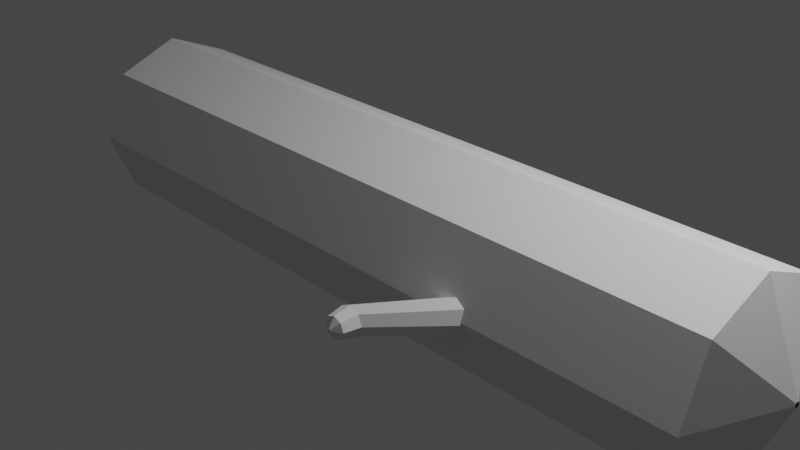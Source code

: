 # Source: log2.blend  (saved by Blender 2.81.16; exported with 4.5.12 LTS)
import bpy
from mathutils import Matrix  # noqa: F401  (used for matrix-valued properties, if any)

bpy.ops.wm.read_factory_settings(use_empty=True)
scene = bpy.context.scene
scene.name = 'Scene'

# ---- collections
col_collection = bpy.data.collections.new('Collection'); scene.collection.children.link(col_collection)

# ---- world
world_world = bpy.data.worlds.new('World'); scene.world = world_world
world_world.use_nodes = True; world_world.node_tree.nodes.clear()
_N = world_world.node_tree.nodes; _L = world_world.node_tree.links
n0 = _N.new('ShaderNodeOutputWorld'); n0.name = 'World Output'; n0.location = (300, 300)
n1 = _N.new('ShaderNodeBackground'); n1.name = 'Background'; n1.location = (10, 300)
n1.inputs[0].default_value = (0.05088, 0.05088, 0.05088, 1.0)
_L.new(n1.outputs[0], n0.inputs[0])
n0.is_active_output = True
world_world.color = (0.05088, 0.05088, 0.05088)
world_world.use_sun_shadow = False
world_world.sun_shadow_jitter_overblur = 0.0

# ---- cameras
cam_camera = bpy.data.cameras.new('Camera')
cam_camera.clip_end = 100.0
cam_camera.ortho_scale = 7.314

# ---- lights
light_light = bpy.data.lights.new('Light', 'POINT')
light_light.transmission_factor = 0.0
light_light.energy = 1000.0
light_light.shadow_soft_size = 0.1
light_light.shadow_maximum_resolution = 0.006
light_light.use_absolute_resolution = True

# ---- meshes
me_cylinder = bpy.data.meshes.new('Cylinder')
me_cylinder.from_pydata([(0.0, 1.0, -1.0), (0.0, 1.0, 1.0), (0.7071, 0.7071, -1.0), (0.7071, 0.7071, 1.0), (1.0, -4.371e-08, -1.0), (1.0, -4.371e-08, 1.0), (0.7071, -0.7071, -1.0), (0.7071, -0.7071, 1.0), (-8.742e-08, -1.0, -1.0), (-8.742e-08, -1.0, 1.0), (-0.7071, -0.7071, -1.0), (-0.7071, -0.7071, 1.0), (-1.0, 1.192e-08, -1.0), (-1.0, 1.192e-08, 1.0), (-0.7071, 0.7071, -1.0), (-0.7071, 0.7071, 1.0), (0.0, 1.0, 1.0), (0.7071, 0.7071, 1.0), (1.0, -4.371e-08, 1.0), (0.7071, -0.7071, 1.0), (-8.742e-08, -1.0, 1.0), (-0.7071, -0.7071, 1.0), (-1.0, 1.192e-08, 1.0), (-0.7071, 0.7071, 1.0), (-7.819e-08, 0.02922, 1.097), (0.02067, 0.02067, 1.097), (0.02922, 5.955e-09, 1.097), (0.02067, -0.02067, 1.097), (-8.074e-08, -0.02922, 1.097), (-0.02067, -0.02067, 1.097), (-0.02922, 7.581e-09, 1.097), (-0.02067, 0.02067, 1.097), (0.7071, 0.7071, -1.0), (1.0, -4.371e-08, -1.0), (0.7071, -0.7071, -1.0), (-8.742e-08, -1.0, -1.0), (-0.7071, -0.7071, -1.0), (-1.0, 1.192e-08, -1.0), (-0.7071, 0.7071, -1.0), (0.0, 1.0, -1.0), (-0.03012, -0.03012, -1.092), (-0.04259, 1.74e-08, -1.092), (-0.03012, 0.03012, -1.092), (-2.265e-08, 0.04259, -1.092), (0.03012, 0.03012, -1.092), (0.04259, 1.503e-08, -1.092), (0.03012, -0.03012, -1.092), (-2.638e-08, -0.04259, -1.092)], [], [(16, 1, 3, 17), (17, 3, 5, 18), (18, 5, 7, 19), (19, 7, 9, 20), (20, 9, 11, 21), (21, 11, 13, 22), (3, 1, 15, 13, 11, 9, 7, 5), (22, 13, 15, 23), (23, 15, 1, 16), (0, 2, 4, 6, 8, 10, 12, 14), (38, 23, 16, 39), (37, 22, 23, 38), (36, 21, 22, 37), (35, 20, 21, 36), (34, 19, 20, 35), (33, 18, 19, 34), (32, 17, 18, 33), (39, 16, 17, 32), (20, 19, 27, 28), (22, 21, 29, 30), (16, 23, 31, 24), (17, 16, 24, 25), (19, 18, 26, 27), (21, 20, 28, 29), (23, 22, 30, 31), (18, 17, 25, 26), (0, 39, 32, 2), (2, 32, 33, 4), (4, 33, 34, 6), (6, 34, 35, 8), (8, 35, 36, 10), (10, 36, 37, 12), (12, 37, 38, 14), (14, 38, 39, 0), (37, 36, 44, 45), (35, 34, 42, 43), (33, 32, 40, 41), (38, 37, 45, 46), (36, 35, 43, 44), (34, 33, 41, 42), (32, 39, 47, 40), (39, 38, 46, 47)])
_uv = me_cylinder.uv_layers.new(name='UVMap')
_uv.uv.foreach_set('vector', [1.0, 1.0, 1.0, 1.0, 0.875, 1.0, 0.875, 1.0, 0.875, 1.0, 0.875, 1.0, 0.75, 1.0, 0.75, 1.0, 0.75, 1.0, 0.75, 1.0, 0.625, 1.0, 0.625, 1.0, 0.625, 1.0, 0.625, 1.0, 0.5, 1.0, 0.5, 1.0, 0.5, 1.0, 0.5, 1.0, 0.375, 1.0, 0.375, 1.0, 0.375, 1.0, 0.375, 1.0, 0.25, 1.0, 0.25, 1.0, 0.4197, 0.4197, 0.25, 0.49, 0.08029, 0.4197, 0.01, 0.25, 0.08029, 0.08029, 0.25, 0.01, 0.4197, 0.08029, 0.49, 0.25, 0.25, 1.0, 0.25, 1.0, 0.125, 1.0, 0.125, 1.0, 0.125, 1.0, 0.125, 1.0, 0.0, 1.0, 0.0, 1.0, 0.75, 0.49, 0.9197, 0.4197, 0.99, 0.25, 0.9197, 0.08029, 0.75, 0.01, 0.5803, 0.08029, 0.51, 0.25, 0.5803, 0.4197, 0.125, 0.5, 0.125, 1.0, 0.0, 1.0, 0.0, 0.5, 0.25, 0.5, 0.25, 1.0, 0.125, 1.0, 0.125, 0.5, 0.375, 0.5, 0.375, 1.0, 0.25, 1.0, 0.25, 0.5, 0.5, 0.5, 0.5, 1.0, 0.375, 1.0, 0.375, 0.5, 0.625, 0.5, 0.625, 1.0, 0.5, 1.0, 0.5, 0.5, 0.75, 0.5, 0.75, 1.0, 0.625, 1.0, 0.625, 0.5, 0.875, 0.5, 0.875, 1.0, 0.75, 1.0, 0.75, 0.5, 1.0, 0.5, 1.0, 1.0, 0.875, 1.0, 0.875, 0.5, 0.5, 1.0, 0.625, 1.0, 0.625, 1.0, 0.5, 1.0, 0.25, 1.0, 0.375, 1.0, 0.375, 1.0, 0.25, 1.0, 0.0, 1.0, 0.125, 1.0, 0.125, 1.0, 0.0, 1.0, 0.875, 1.0, 1.0, 1.0, 1.0, 1.0, 0.875, 1.0, 0.625, 1.0, 0.75, 1.0, 0.75, 1.0, 0.625, 1.0, 0.375, 1.0, 0.5, 1.0, 0.5, 1.0, 0.375, 1.0, 0.125, 1.0, 0.25, 1.0, 0.25, 1.0, 0.125, 1.0, 0.75, 1.0, 0.875, 1.0, 0.875, 1.0, 0.75, 1.0, 1.0, 0.5, 1.0, 0.5, 0.875, 0.5, 0.875, 0.5, 0.875, 0.5, 0.875, 0.5, 0.75, 0.5, 0.75, 0.5, 0.75, 0.5, 0.75, 0.5, 0.625, 0.5, 0.625, 0.5, 0.625, 0.5, 0.625, 0.5, 0.5, 0.5, 0.5, 0.5, 0.5, 0.5, 0.5, 0.5, 0.375, 0.5, 0.375, 0.5, 0.375, 0.5, 0.375, 0.5, 0.25, 0.5, 0.25, 0.5, 0.25, 0.5, 0.25, 0.5, 0.125, 0.5, 0.125, 0.5, 0.125, 0.5, 0.125, 0.5, 0.0, 0.5, 0.0, 0.5, 0.25, 0.5, 0.375, 0.5, 0.375, 0.5, 0.25, 0.5, 0.5, 0.5, 0.625, 0.5, 0.625, 0.5, 0.5, 0.5, 0.75, 0.5, 0.875, 0.5, 0.875, 0.5, 0.75, 0.5, 0.125, 0.5, 0.25, 0.5, 0.25, 0.5, 0.125, 0.5, 0.375, 0.5, 0.5, 0.5, 0.5, 0.5, 0.375, 0.5, 0.625, 0.5, 0.75, 0.5, 0.75, 0.5, 0.625, 0.5, 0.875, 0.5, 1.0, 0.5, 1.0, 0.5, 0.875, 0.5, 0.0, 0.5, 0.125, 0.5, 0.125, 0.5, 0.0, 0.5])
me_cylinder.use_remesh_fix_poles = True
me_cylinder.use_remesh_preserve_attributes = False
me_cylinder.use_mirror_vertex_groups = False
me_cylinder.update()
me_cylinder_001 = bpy.data.meshes.new('Cylinder.001')
me_cylinder_001.from_pydata([(-1.793e-09, 3.862, -0.9422), (0.0, 1.0, 1.0), (0.4171, 3.689, -0.9422), (0.7071, 0.7071, 1.0), (0.5899, 3.272, -0.9422), (1.0, -4.371e-08, 1.0), (0.4171, 2.855, -0.9422), (0.7071, -0.7071, 1.0), (-5.336e-08, 2.682, -0.9422), (-8.742e-08, -1.0, 1.0), (-0.4171, 2.855, -0.9422), (-0.7071, -0.7071, 1.0), (-0.5899, 3.272, -0.9422), (-1.0, 1.192e-08, 1.0), (-0.4171, 3.689, -0.9422), (-0.7071, 0.7071, 1.0), (1.838e-09, 4.026, -0.5894), (0.5327, 3.805, -0.5894), (0.7533, 3.272, -0.5894), (0.5327, 2.74, -0.5894), (-6.402e-08, 2.519, -0.5894), (-0.5327, 2.74, -0.5894), (-0.7533, 3.272, -0.5894), (-0.5327, 3.805, -0.5894), (-4.817e-09, 3.377, -1.067), (0.07387, 3.346, -1.067), (0.1045, 3.272, -1.067), (0.07387, 3.198, -1.067), (-1.395e-08, 3.168, -1.067), (-0.07387, 3.198, -1.067), (-0.1045, 3.272, -1.067), (-0.07387, 3.346, -1.067)], [], [(16, 1, 3, 17), (17, 3, 5, 18), (18, 5, 7, 19), (19, 7, 9, 20), (20, 9, 11, 21), (21, 11, 13, 22), (3, 1, 15, 13, 11, 9, 7, 5), (22, 13, 15, 23), (23, 15, 1, 16), (10, 12, 30, 29), (14, 23, 16, 0), (12, 22, 23, 14), (10, 21, 22, 12), (8, 20, 21, 10), (6, 19, 20, 8), (4, 18, 19, 6), (2, 17, 18, 4), (0, 16, 17, 2), (24, 25, 26, 27, 28, 29, 30, 31), (6, 8, 28, 27), (12, 14, 31, 30), (2, 4, 26, 25), (8, 10, 29, 28), (14, 0, 24, 31), (0, 2, 25, 24), (4, 6, 27, 26)])
_uv = me_cylinder_001.uv_layers.new(name='UVMap')
_uv.uv.foreach_set('vector', [1.0, 0.6171, 1.0, 1.0, 0.875, 1.0, 0.875, 0.6171, 0.875, 0.6171, 0.875, 1.0, 0.75, 1.0, 0.75, 0.6171, 0.75, 0.6171, 0.75, 1.0, 0.625, 1.0, 0.625, 0.6171, 0.625, 0.6171, 0.625, 1.0, 0.5, 1.0, 0.5, 0.6171, 0.5, 0.6171, 0.5, 1.0, 0.375, 1.0, 0.375, 0.6171, 0.375, 0.6171, 0.375, 1.0, 0.25, 1.0, 0.25, 0.6171, 0.4197, 0.4197, 0.25, 0.49, 0.08029, 0.4197, 0.01, 0.25, 0.08029, 0.08029, 0.25, 0.01, 0.4197, 0.08029, 0.49, 0.25, 0.25, 0.6171, 0.25, 1.0, 0.125, 1.0, 0.125, 0.6171, 0.125, 0.6171, 0.125, 1.0, 0.0, 1.0, 0.0, 0.6171, 0.375, 0.5, 0.25, 0.5, 0.25, 0.5, 0.375, 0.5, 0.125, 0.5, 0.125, 0.6171, 0.0, 0.6171, 0.0, 0.5, 0.25, 0.5, 0.25, 0.6171, 0.125, 0.6171, 0.125, 0.5, 0.375, 0.5, 0.375, 0.6171, 0.25, 0.6171, 0.25, 0.5, 0.5, 0.5, 0.5, 0.6171, 0.375, 0.6171, 0.375, 0.5, 0.625, 0.5, 0.625, 0.6171, 0.5, 0.6171, 0.5, 0.5, 0.75, 0.5, 0.75, 0.6171, 0.625, 0.6171, 0.625, 0.5, 0.875, 0.5, 0.875, 0.6171, 0.75, 0.6171, 0.75, 0.5, 1.0, 0.5, 1.0, 0.6171, 0.875, 0.6171, 0.875, 0.5, 0.75, 0.49, 0.9197, 0.4197, 0.99, 0.25, 0.9197, 0.08029, 0.75, 0.01, 0.5803, 0.08029, 0.51, 0.25, 0.5803, 0.4197, 0.625, 0.5, 0.5, 0.5, 0.5, 0.5, 0.625, 0.5, 0.25, 0.5, 0.125, 0.5, 0.125, 0.5, 0.25, 0.5, 0.875, 0.5, 0.75, 0.5, 0.75, 0.5, 0.875, 0.5, 0.5, 0.5, 0.375, 0.5, 0.375, 0.5, 0.5, 0.5, 0.125, 0.5, 0.0, 0.5, 0.0, 0.5, 0.125, 0.5, 1.0, 0.5, 0.875, 0.5, 0.875, 0.5, 1.0, 0.5, 0.75, 0.5, 0.625, 0.5, 0.625, 0.5, 0.75, 0.5])
me_cylinder_001.use_remesh_fix_poles = True
me_cylinder_001.use_remesh_preserve_attributes = False
me_cylinder_001.use_mirror_vertex_groups = False
me_cylinder_001.update()

# ---- objects
ob_light = bpy.data.objects.new('Light', light_light)
ob_camera = bpy.data.objects.new('Camera', cam_camera)
ob_cylinder = bpy.data.objects.new('Cylinder', me_cylinder)
ob_cylinder_001 = bpy.data.objects.new('Cylinder.001', me_cylinder_001)

# ---- transforms, parenting, visibility, modifiers, constraints
ob_light.location = (4.076, 1.005, 5.904)
ob_light.rotation_euler = (0.6503, 0.05522, 1.866)
ob_light.lock_rotations_4d = False
ob_light.empty_display_type = 'ARROWS'
ob_light.color = (0.0, 0.0, 0.0, 0.0)
ob_light.lineart.crease_threshold = 0.0
ob_camera.location = (7.359, -6.926, 4.958)
ob_camera.rotation_euler = (1.109, 0.0, 0.8149)
ob_camera.lock_rotations_4d = False
ob_camera.empty_display_type = 'ARROWS'
ob_camera.color = (0.0, 0.0, 0.0, 0.0)
ob_camera.display_type = 'WIRE'
ob_camera.lineart.crease_threshold = 0.0
ob_cylinder.location = (0.0, 0.0, 0.0)
ob_cylinder.rotation_euler = (0.0, 1.571, 0.0)
ob_cylinder.scale = (1.0, 1.0, 4.0)
ob_cylinder.lineart.crease_threshold = 0.0
ob_cylinder_001.location = (1.776, -1.339, -0.02431)
ob_cylinder_001.rotation_euler = (0.0, 1.571, 1.571)
ob_cylinder_001.scale = (0.2, 0.2, 0.5)
ob_cylinder_001.lineart.crease_threshold = 0.0

# ---- collection membership
col_collection.objects.link(ob_light)
col_collection.objects.link(ob_camera)
col_collection.objects.link(ob_cylinder)
col_collection.objects.link(ob_cylinder_001)

# ---- scene / render settings (as saved in the file)
scene.camera = ob_camera
scene.frame_start = 1; scene.frame_end = 250; scene.frame_set(1)
scene.render.engine = 'BLENDER_EEVEE_NEXT'
scene.cycles.use_denoising = False
scene.cycles.samples = 128
scene.cycles.sampling_pattern = 'TABULATED_SOBOL'
scene.cycles.use_adaptive_sampling = False
scene.cycles.use_light_tree = False
scene.view_settings.view_transform = 'Filmic'
bpy.context.view_layer.update()
